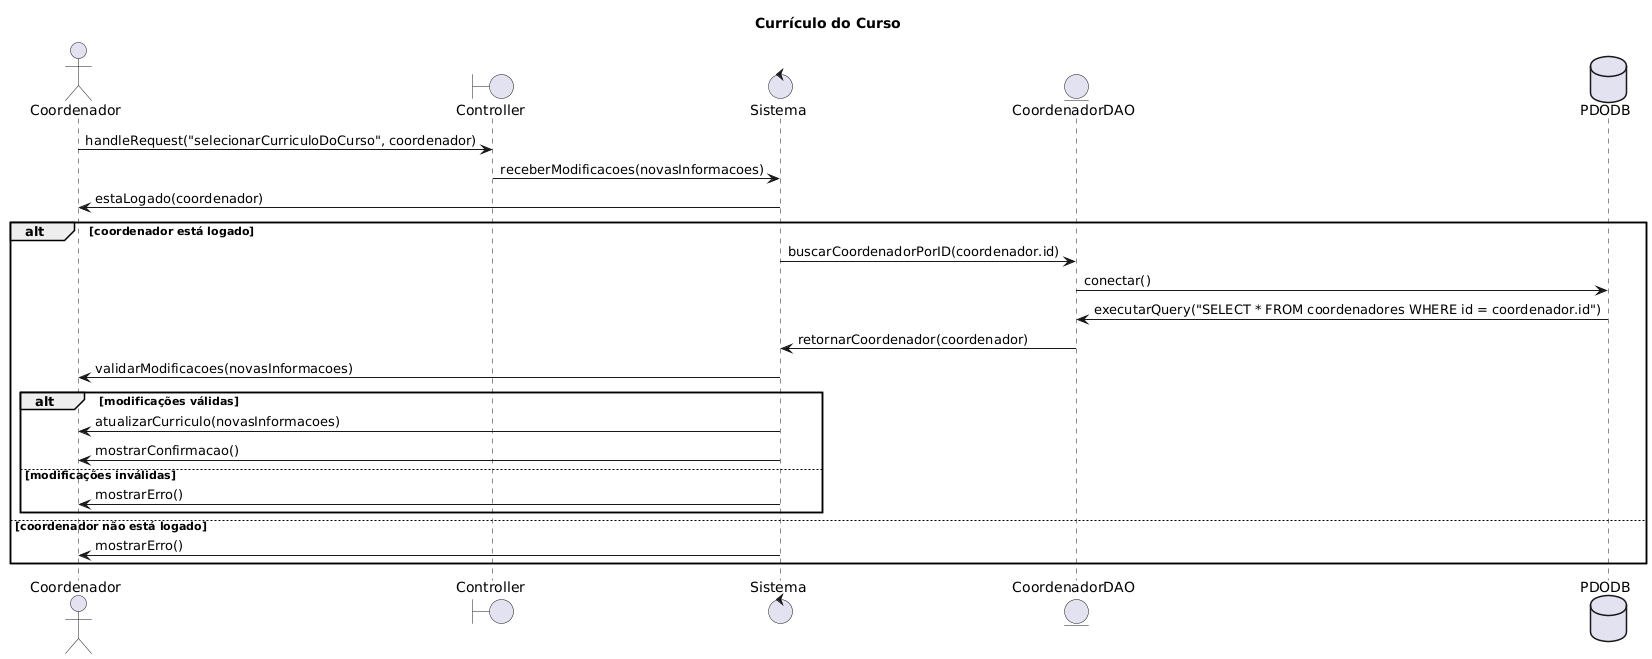

The diagram above was rendered by PlantUML. Its source (embedded in the PNG):
@startuml
title Currículo do Curso
actor Coordenador
boundary Controller
control Sistema
entity CoordenadorDAO
database PDODB

Coordenador -> Controller: handleRequest("selecionarCurriculoDoCurso", coordenador)
Controller -> Sistema: receberModificacoes(novasInformacoes)
Sistema -> Coordenador: estaLogado(coordenador)
alt coordenador está logado
    Sistema -> CoordenadorDAO: buscarCoordenadorPorID(coordenador.id)
    CoordenadorDAO -> PDODB: conectar()
    PDODB -> CoordenadorDAO: executarQuery("SELECT * FROM coordenadores WHERE id = coordenador.id")
    CoordenadorDAO -> Sistema: retornarCoordenador(coordenador)
    Sistema -> Coordenador: validarModificacoes(novasInformacoes)
    alt modificações válidas
        Sistema -> Coordenador: atualizarCurriculo(novasInformacoes)
        Sistema -> Coordenador: mostrarConfirmacao()
    else modificações inválidas
        Sistema -> Coordenador: mostrarErro()
    end
else coordenador não está logado
    Sistema -> Coordenador: mostrarErro()
end
@enduml